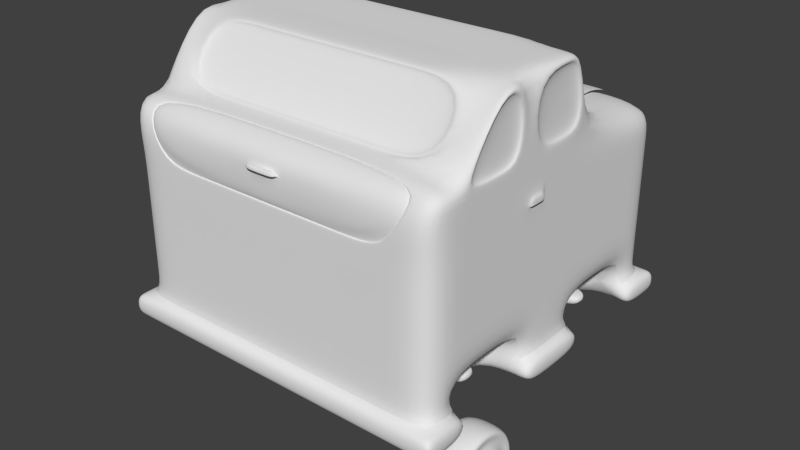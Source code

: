 # Source: cubecarSubSurf.blend  (saved by Blender 2.73.0; exported with 4.5.12 LTS)
import bpy
from mathutils import Matrix  # noqa: F401  (used for matrix-valued properties, if any)

bpy.ops.wm.read_factory_settings(use_empty=True)
scene = bpy.context.scene
scene.name = 'Scene'

# ---- collections
col_collection_1 = bpy.data.collections.new('Collection 1'); scene.collection.children.link(col_collection_1)

# ---- materials (node trees are filled in below, after node groups)
mat_material_002 = bpy.data.materials.new('Material.002')
mat_material_002.alpha_threshold = 0.0
mat_material_002.use_transparent_shadow = False
mat_material_002.roughness = 0.5
mat_material_003 = bpy.data.materials.new('Material.003')
mat_material_003.alpha_threshold = 0.0
mat_material_003.use_transparent_shadow = False
mat_material_003.roughness = 0.5

# ---- material node trees

# ---- world
world_world = bpy.data.worlds.new('World'); scene.world = world_world
world_world.color = (0.05088, 0.05088, 0.05088)
world_world.use_sun_shadow = False
world_world.sun_shadow_jitter_overblur = 0.0
world_world.cycles.sampling_method = 'MANUAL'
world_world.cycles.sample_map_resolution = 256

# ---- meshes
me_cylinder = bpy.data.meshes.new('Cylinder')
me_cylinder.from_pydata([(-0.1006, 0.3024, 1.094e-08), (0.1311, 0.3024, 5.943e-09), (-0.1006, 0.2665, -0.134), (0.1311, 0.2665, -0.134), (-0.1006, 0.1684, -0.2322), (0.1311, 0.1684, -0.2322), (-0.1006, 0.03435, -0.2681), (0.1311, 0.03435, -0.2681), (-0.1006, -0.09969, -0.2322), (0.1311, -0.09969, -0.2322), (-0.1006, -0.1978, -0.134), (0.1311, -0.1978, -0.134), (-0.1006, -0.2337, -2.901e-08), (0.1311, -0.2337, -3.4e-08), (-0.1006, -0.1978, 0.134), (0.1311, -0.1978, 0.134), (-0.1006, -0.09969, 0.2322), (0.1311, -0.09969, 0.2322), (-0.1006, 0.03435, 0.2681), (0.1311, 0.03435, 0.2681), (-0.1006, 0.1684, 0.2322), (0.1311, 0.1684, 0.2322), (-0.1006, 0.2665, 0.134), (0.1311, 0.2665, 0.134), (0.1311, 0.2573, 8.078e-09), (0.1311, 0.2274, -0.1115), (0.1311, 0.1458, -0.1931), (0.1311, 0.03435, -0.223), (0.1311, -0.07713, -0.1931), (0.1311, -0.1587, -0.1115), (0.1311, -0.1886, -2.515e-08), (0.1311, -0.1587, 0.1115), (0.1311, -0.07713, 0.1931), (0.1311, 0.03435, 0.223), (0.1311, 0.1458, 0.1931), (0.1311, 0.2274, 0.1115), (0.1159, 0.2168, 7.964e-09), (0.1159, 0.1924, -0.09124), (0.1159, 0.1256, -0.158), (0.1159, 0.03435, -0.1825), (0.1159, -0.05688, -0.158), (0.1159, -0.1237, -0.09124), (0.1159, -0.1481, -1.923e-08), (0.1159, -0.1237, 0.09124), (0.1159, -0.05688, 0.158), (0.1159, 0.03435, 0.1825), (0.1159, 0.1256, 0.158), (0.1159, 0.1924, 0.09124), (0.1437, 0.1613, 1.083e-08), (0.1437, 0.1443, -0.06346), (0.1437, 0.09781, -0.1099), (0.1437, 0.03435, -0.1269), (0.1437, -0.02911, -0.1099), (0.1437, -0.07556, -0.06346), (0.1437, -0.09257, -8.08e-09), (0.1437, -0.07556, 0.06346), (0.1437, -0.02911, 0.1099), (0.1437, 0.03435, 0.1269), (0.1437, 0.09781, 0.1099), (0.1437, 0.1443, 0.06346), (-0.1006, 0.2036, 1.377e-08), (-0.1006, 0.1809, -0.08463), (-0.1006, 0.119, -0.1466), (-0.1006, 0.03435, -0.1693), (-0.1006, -0.05028, -0.1466), (-0.1006, -0.1122, -0.08463), (-0.1006, -0.1349, -1.145e-08), (-0.1006, -0.1122, 0.08463), (-0.1006, -0.05028, 0.1466), (-0.1006, 0.03435, 0.1693), (-0.1006, 0.119, 0.1466), (-0.1006, 0.1809, 0.08463), (0.1853, 0.1145, 1.279e-08), (0.1853, 0.1038, -0.04009), (0.1853, 0.07445, -0.06945), (0.1853, 0.03435, -0.08019), (0.1853, -0.005742, -0.06945), (0.1853, -0.03509, -0.04009), (0.1853, -0.04584, 8.387e-10), (0.1853, -0.03509, 0.04009), (0.1853, -0.005742, 0.06945), (0.1853, 0.03435, 0.08019), (0.1853, 0.07445, 0.06945), (0.1853, 0.1038, 0.04009)], [], [(0, 1, 3, 2), (2, 3, 5, 4), (4, 5, 7, 6), (6, 7, 9, 8), (8, 9, 11, 10), (10, 11, 13, 12), (12, 13, 15, 14), (14, 15, 17, 16), (16, 17, 19, 18), (18, 19, 21, 20), (1, 23, 35, 24), (22, 23, 1, 0), (20, 21, 23, 22), (22, 0, 60, 71), (24, 35, 47, 36), (23, 21, 34, 35), (21, 19, 33, 34), (19, 17, 32, 33), (17, 15, 31, 32), (15, 13, 30, 31), (13, 11, 29, 30), (11, 9, 28, 29), (9, 7, 27, 28), (7, 5, 26, 27), (5, 3, 25, 26), (3, 1, 24, 25), (36, 47, 59, 48), (35, 34, 46, 47), (34, 33, 45, 46), (33, 32, 44, 45), (32, 31, 43, 44), (31, 30, 42, 43), (30, 29, 41, 42), (29, 28, 40, 41), (28, 27, 39, 40), (27, 26, 38, 39), (26, 25, 37, 38), (25, 24, 36, 37), (48, 59, 83, 72), (47, 46, 58, 59), (46, 45, 57, 58), (45, 44, 56, 57), (44, 43, 55, 56), (43, 42, 54, 55), (42, 41, 53, 54), (41, 40, 52, 53), (40, 39, 51, 52), (39, 38, 50, 51), (38, 37, 49, 50), (37, 36, 48, 49), (60, 61, 62, 63, 64, 65, 66, 67, 68, 69, 70, 71), (20, 22, 71, 70), (18, 20, 70, 69), (16, 18, 69, 68), (14, 16, 68, 67), (12, 14, 67, 66), (10, 12, 66, 65), (8, 10, 65, 64), (6, 8, 64, 63), (4, 6, 63, 62), (2, 4, 62, 61), (0, 2, 61, 60), (73, 72, 83, 82, 81, 80, 79, 78, 77, 76, 75, 74), (59, 58, 82, 83), (58, 57, 81, 82), (57, 56, 80, 81), (56, 55, 79, 80), (55, 54, 78, 79), (54, 53, 77, 78), (53, 52, 76, 77), (52, 51, 75, 76), (51, 50, 74, 75), (50, 49, 73, 74), (49, 48, 72, 73)])
me_cylinder.polygons.foreach_set('use_smooth', [True] * 74)
_uv = me_cylinder.uv_layers.new(name='UVMap')
_uv.uv.foreach_set('vector', [0.4516, 0.8572, 0.4003, 0.8415, 0.4232, 0.8015, 0.4598, 0.8407, 0.4598, 0.8407, 0.4232, 0.8015, 0.4631, 0.7783, 0.4751, 0.8306, 0.4751, 0.8306, 0.4631, 0.7783, 0.5092, 0.7782, 0.4935, 0.8295, 0.4935, 0.8295, 0.5092, 0.7782, 0.5491, 0.8011, 0.5099, 0.8377, 0.5099, 0.8377, 0.5491, 0.8011, 0.5723, 0.841, 0.5201, 0.853, 0.5201, 0.853, 0.5723, 0.841, 0.5725, 0.8871, 0.5212, 0.8714, 0.5212, 0.8714, 0.5725, 0.8871, 0.5495, 0.9271, 0.513, 0.8878, 0.513, 0.8878, 0.5495, 0.9271, 0.5097, 0.9502, 0.4976, 0.898, 0.4976, 0.898, 0.5097, 0.9502, 0.4636, 0.9504, 0.4793, 0.8991, 0.4793, 0.8991, 0.4636, 0.9504, 0.4236, 0.9274, 0.4628, 0.8909, 0.4003, 0.8415, 0.4004, 0.8876, 0.3813, 0.8924, 0.3813, 0.8361, 0.4527, 0.8755, 0.4004, 0.8876, 0.4003, 0.8415, 0.4516, 0.8572, 0.4628, 0.8909, 0.4236, 0.9274, 0.4004, 0.8876, 0.4527, 0.8755, 0.4527, 0.8755, 0.4516, 0.8572, 0.4644, 0.8596, 0.465, 0.8712, 0.3782, 0.7242, 0.3923, 0.7488, 0.3821, 0.7515, 0.3707, 0.7317, 0.4004, 0.8876, 0.4236, 0.9274, 0.4095, 0.9412, 0.3813, 0.8924, 0.4236, 0.9274, 0.4636, 0.9504, 0.4582, 0.9693, 0.4095, 0.9412, 0.4636, 0.9504, 0.5097, 0.9502, 0.5145, 0.9693, 0.4582, 0.9693, 0.5097, 0.9502, 0.5495, 0.9271, 0.5633, 0.9412, 0.5145, 0.9693, 0.5495, 0.9271, 0.5725, 0.8871, 0.5914, 0.8924, 0.5633, 0.9412, 0.5725, 0.8871, 0.5723, 0.841, 0.5914, 0.8361, 0.5914, 0.8924, 0.5723, 0.841, 0.5491, 0.8011, 0.5633, 0.7874, 0.5914, 0.8361, 0.5491, 0.8011, 0.5092, 0.7782, 0.5145, 0.7592, 0.5633, 0.7874, 0.5092, 0.7782, 0.4631, 0.7783, 0.4582, 0.7592, 0.5145, 0.7592, 0.4631, 0.7783, 0.4232, 0.8015, 0.4094, 0.7874, 0.4582, 0.7592, 0.4232, 0.8015, 0.4003, 0.8415, 0.3813, 0.8361, 0.4094, 0.7874, 0.3707, 0.7317, 0.3821, 0.7515, 0.3679, 0.7553, 0.3603, 0.7421, 0.3923, 0.7488, 0.3923, 0.7771, 0.382, 0.7744, 0.3821, 0.7515, 0.3923, 0.7771, 0.378, 0.8017, 0.3706, 0.7942, 0.382, 0.7744, 0.378, 0.8017, 0.3535, 0.8159, 0.3508, 0.8057, 0.3706, 0.7942, 0.3535, 0.8159, 0.3252, 0.8159, 0.3279, 0.8057, 0.3508, 0.8057, 0.3252, 0.8159, 0.3006, 0.8018, 0.3081, 0.7943, 0.3279, 0.8057, 0.3006, 0.8018, 0.2864, 0.7772, 0.2966, 0.7745, 0.3081, 0.7943, 0.2864, 0.7772, 0.2864, 0.7488, 0.2966, 0.7515, 0.2966, 0.7745, 0.2864, 0.7488, 0.3006, 0.7242, 0.3081, 0.7317, 0.2966, 0.7515, 0.3006, 0.7242, 0.3252, 0.71, 0.328, 0.7202, 0.3081, 0.7317, 0.3252, 0.71, 0.3536, 0.71, 0.3509, 0.7202, 0.328, 0.7202, 0.3536, 0.71, 0.3782, 0.7242, 0.3707, 0.7317, 0.3509, 0.7202, 0.3603, 0.7421, 0.3679, 0.7553, 0.355, 0.759, 0.351, 0.7517, 0.3821, 0.7515, 0.382, 0.7744, 0.3678, 0.7706, 0.3679, 0.7553, 0.382, 0.7744, 0.3706, 0.7942, 0.3601, 0.7838, 0.3678, 0.7706, 0.3706, 0.7942, 0.3508, 0.8057, 0.3469, 0.7915, 0.3601, 0.7838, 0.3508, 0.8057, 0.3279, 0.8057, 0.3316, 0.7915, 0.3469, 0.7915, 0.3279, 0.8057, 0.3081, 0.7943, 0.3184, 0.7839, 0.3316, 0.7915, 0.3081, 0.7943, 0.2966, 0.7745, 0.3108, 0.7706, 0.3184, 0.7839, 0.2966, 0.7745, 0.2966, 0.7515, 0.3109, 0.7553, 0.3108, 0.7706, 0.2966, 0.7515, 0.3081, 0.7317, 0.3185, 0.7421, 0.3109, 0.7553, 0.3081, 0.7317, 0.328, 0.7202, 0.3318, 0.7344, 0.3185, 0.7421, 0.328, 0.7202, 0.3509, 0.7202, 0.3471, 0.7345, 0.3318, 0.7344, 0.3509, 0.7202, 0.3707, 0.7317, 0.3603, 0.7421, 0.3471, 0.7345, 0.6976, 0.886, 0.7077, 0.9035, 0.7077, 0.9237, 0.6976, 0.9412, 0.6801, 0.9513, 0.6599, 0.9513, 0.6424, 0.9412, 0.6323, 0.9237, 0.6323, 0.9035, 0.6424, 0.886, 0.6599, 0.8759, 0.6801, 0.8759, 0.4628, 0.8909, 0.4527, 0.8755, 0.465, 0.8712, 0.4713, 0.881, 0.4793, 0.8991, 0.4628, 0.8909, 0.4713, 0.881, 0.4817, 0.8863, 0.4976, 0.898, 0.4793, 0.8991, 0.4817, 0.8863, 0.4933, 0.8857, 0.513, 0.8878, 0.4976, 0.898, 0.4933, 0.8857, 0.5031, 0.8793, 0.5212, 0.8714, 0.513, 0.8878, 0.5031, 0.8793, 0.5083, 0.869, 0.5201, 0.853, 0.5212, 0.8714, 0.5083, 0.869, 0.5077, 0.8573, 0.5099, 0.8377, 0.5201, 0.853, 0.5077, 0.8573, 0.5014, 0.8476, 0.4935, 0.8295, 0.5099, 0.8377, 0.5014, 0.8476, 0.4911, 0.8423, 0.4751, 0.8306, 0.4935, 0.8295, 0.4911, 0.8423, 0.4794, 0.8429, 0.4598, 0.8407, 0.4751, 0.8306, 0.4794, 0.8429, 0.4697, 0.8492, 0.4516, 0.8572, 0.4598, 0.8407, 0.4697, 0.8492, 0.4644, 0.8596, 0.3439, 0.7475, 0.351, 0.7517, 0.355, 0.759, 0.3548, 0.7673, 0.3504, 0.7744, 0.3431, 0.7786, 0.3349, 0.7785, 0.3278, 0.7742, 0.3238, 0.7669, 0.3239, 0.7586, 0.3282, 0.7515, 0.3355, 0.7474, 0.3679, 0.7553, 0.3678, 0.7706, 0.3548, 0.7673, 0.355, 0.759, 0.3678, 0.7706, 0.3601, 0.7838, 0.3504, 0.7744, 0.3548, 0.7673, 0.3601, 0.7838, 0.3469, 0.7915, 0.3431, 0.7786, 0.3504, 0.7744, 0.3469, 0.7915, 0.3316, 0.7915, 0.3349, 0.7785, 0.3431, 0.7786, 0.3316, 0.7915, 0.3184, 0.7839, 0.3278, 0.7742, 0.3349, 0.7785, 0.3184, 0.7839, 0.3108, 0.7706, 0.3238, 0.7669, 0.3278, 0.7742, 0.3108, 0.7706, 0.3109, 0.7553, 0.3239, 0.7586, 0.3238, 0.7669, 0.3109, 0.7553, 0.3185, 0.7421, 0.3282, 0.7515, 0.3239, 0.7586, 0.3185, 0.7421, 0.3318, 0.7344, 0.3355, 0.7474, 0.3282, 0.7515, 0.3318, 0.7344, 0.3471, 0.7345, 0.3439, 0.7475, 0.3355, 0.7474, 0.3471, 0.7345, 0.3603, 0.7421, 0.351, 0.7517, 0.3439, 0.7475])
me_cylinder.materials.append(mat_material_002)
me_cylinder.use_remesh_preserve_volume = False
me_cylinder.use_remesh_preserve_attributes = False
me_cylinder.use_mirror_vertex_groups = False
me_cylinder.update()
me_cube = bpy.data.meshes.new('Cube')
me_cube.from_pydata([(1.0, 1.0, 0.262), (1.0, -1.0, 0.262), (1.0, -5.96e-08, 0.262), (0.0, 1.0, 0.262), (1.0, 1.0, 1.013), (0.0, -1.0, 0.262), (1.0, -1.0, 1.013), (0.0, 1.192e-07, 0.262), (1.0, -2.98e-07, 1.013), (0.0, -1.0, 1.013), (0.0, 1.0, 1.013), (1.0, 1.0, 1.424), (1.0, -1.0, 1.513), (0.5, 1.0, 0.262), (1.0, 1.0, 0.523), (0.5, -1.0, 0.262), (1.0, -1.0, 0.523), (0.5, 2.98e-08, 0.262), (0.0, 0.5, 0.262), (0.0, -0.5, 0.262), (1.0, -0.5, 1.013), (1.0, 0.5, 1.013), (1.0, -1.788e-07, 0.523), (1.0, -4.172e-07, 1.513), (0.5, -1.0, 1.013), (0.0, -1.0, 0.523), (0.5, 1.0, 1.013), (0.0, 1.0, 1.424), (0.0, 1.0, 0.523), (1.0, -0.5, 1.513), (0.5, 0.5, 0.262), (0.5, -0.5, 0.262), (1.0, -0.5, 0.523), (1.0, 0.5, 0.523), (1.0, 0.25, 1.513), (0.5, -1.0, 0.523), (0.5, 1.0, 1.424), (0.5, 1.0, 0.523), (1.0, -0.75, 0.262), (1.0, 0.25, 0.262), (0.25, 1.0, 0.262), (1.0, 1.0, 0.7627), (0.25, -1.0, 0.262), (1.0, -1.0, 0.7627), (0.9256, 0.1525, 1.953), (0.25, 0.1525, 1.953), (0.25, 7.451e-08, 0.262), (0.0, 0.75, 0.262), (0.0, -0.25, 0.262), (0.5, 0.1525, 1.953), (0.0, 0.1525, 1.953), (0.0, 0.05712, 1.953), (1.0, -0.75, 1.013), (1.0, 0.25, 1.013), (1.0, -1.192e-07, 0.3925), (1.0, -3.576e-07, 1.263), (0.25, -1.0, 1.013), (0.0, -1.0, 0.3925), (0.0, -1.0, 1.263), (0.25, 1.0, 1.013), (0.5, 0.05711, 1.953), (0.0, 1.0, 0.7627), (1.0, -0.25, 0.262), (1.0, 1.0, 1.263), (1.0, -1.0, 1.263), (0.25, 0.05711, 1.953), (1.0, 0.75, 0.262), (0.75, 1.0, 0.262), (1.0, 1.0, 0.3925), (0.75, -1.0, 0.262), (1.0, -1.0, 0.3925), (0.8758, 0.05711, 1.953), (0.8758, -0.25, 1.947), (0.25, -0.25, 1.947), (0.75, -1.49e-08, 0.262), (0.0, 0.25, 0.262), (0.0, -0.75, 0.262), (0.5, -0.25, 1.947), (0.0, -0.25, 1.947), (1.0, -0.25, 1.013), (1.0, 0.75, 1.013), (1.0, -2.384e-07, 0.7627), (0.75, -1.0, 1.013), (0.0, -1.0, 0.7627), (0.75, 1.0, 1.013), (0.0, 1.0, 1.263), (0.0, 1.0, 0.3925), (1.0, -0.75, 1.513), (1.0, -0.25, 1.513), (1.0, -0.5, 1.263), (0.25, 0.5, 0.262), (0.75, 0.5, 0.262), (0.5, 0.75, 0.262), (0.5, 0.25, 0.262), (0.25, -0.5, 0.262), (0.5, -0.25, 0.262), (0.5, -0.75, 0.262), (0.8758, -0.5, 1.947), (0.25, -0.5, 1.947), (0.5, -0.5, 1.947), (0.0, -0.5, 1.947), (0.0, -0.75, 1.596), (0.5, -0.75, 1.596), (0.25, -0.75, 1.596), (0.8758, -0.75, 1.596), (1.0, -0.75, 0.523), (1.0, -0.25, 0.523), (1.0, -0.5, 0.7627), (1.0, 0.25, 0.523), (1.0, 0.75, 0.523), (1.0, 0.5, 0.7627), (1.0, 0.75, 1.424), (1.0, 0.5, 1.263), (0.8758, -0.8696, 1.596), (0.25, -1.0, 0.523), (0.75, -1.0, 0.523), (0.5, -1.0, 0.3925), (0.5, -1.0, 0.7627), (0.8758, -1.0, 1.513), (0.5, -1.0, 1.263), (0.25, 1.0, 1.424), (0.75, 1.0, 1.424), (0.5, 1.0, 1.263), (0.25, 1.0, 0.523), (0.75, 1.0, 0.523), (0.5, 1.0, 0.7627), (0.5, 1.0, 0.3925), (0.0, -0.8696, 1.596), (0.25, 0.25, 0.262), (0.25, -0.75, 0.262), (1.0, 0.1525, 1.953), (1.0, -0.293, 1.513), (1.0, -0.75, 0.7627), (1.0, 0.25, 0.7627), (0.25, -1.0, 0.7627), (0.25, 1.0, 1.263), (0.25, 1.0, 0.3925), (1.0, -0.75, 1.263), (1.0, -0.25, 1.263), (0.25, 0.75, 0.262), (0.75, 0.75, 0.262), (0.25, -0.25, 0.262), (0.75, -0.25, 0.262), (0.75, -0.75, 0.262), (0.0, 0.3071, 1.543), (0.5, 0.3071, 1.543), (0.25, 0.3071, 1.543), (0.9256, 0.3071, 1.543), (0.75, 0.75, 1.537), (1.0, -0.75, 0.3925), (1.0, -0.25, 0.3925), (1.0, -0.25, 0.7627), (1.0, 0.25, 0.3925), (1.0, 0.75, 0.3925), (1.0, 0.75, 0.7627), (1.0, 0.25, 1.263), (1.0, 0.75, 1.263), (0.2651, 0.7904, 1.261), (0.25, -1.0, 0.3925), (0.75, -1.0, 0.3925), (0.75, -1.0, 0.7627), (0.25, -1.0, 1.263), (0.75, -1.0, 1.263), (0.488, 0.7904, 1.261), (0.0, 0.7904, 1.261), (0.75, 1.0, 1.263), (0.25, 1.0, 0.7627), (0.75, 1.0, 0.7627), (0.75, 1.0, 0.3925), (0.75, -0.5, 0.262), (0.75, -0.25, 0.3925), (0.75, 0.25, 0.262), (0.9193, 0.5, 0.4251), (0.75, 0.25, 0.3925), (1.0, 0.05711, 1.953), (1.0, -0.25, 1.947), (1.0, -0.5, 1.947), (1.0, -0.75, 1.596), (1.0, -0.8696, 1.596), (1.0, -0.293, 1.947), (1.0, 1.069, 0.262), (0.0, 1.069, 0.262), (0.5, 1.069, 0.262), (0.25, 1.069, 0.262), (0.75, 1.069, 0.262), (1.0, 1.069, 0.3925), (0.0, 1.069, 0.3925), (0.5, 1.069, 0.3925), (0.25, 1.069, 0.3925), (0.75, 1.069, 0.3925), (1.061, 1.0, 0.262), (1.061, 0.75, 0.262), (1.061, 1.0, 0.3925), (1.061, 0.776, 0.3925), (1.061, 1.069, 0.262), (1.061, 1.069, 0.3925), (1.061, -5.96e-08, 0.262), (1.061, 0.25, 0.262), (1.061, -1.192e-07, 0.3925), (1.061, -0.25, 0.262), (1.061, -0.25, 0.3925), (1.061, 0.25, 0.3925), (1.0, -1.065, 0.262), (0.0, -1.065, 0.262), (0.5, -1.065, 0.262), (0.25, -1.065, 0.262), (0.0, -1.065, 0.3925), (0.75, -1.065, 0.262), (1.0, -1.065, 0.3925), (0.5, -1.065, 0.3925), (0.25, -1.065, 0.3925), (0.75, -1.065, 0.3925), (1.061, -1.0, 0.262), (1.061, -0.75, 0.262), (1.061, -1.0, 0.3925), (1.061, -0.75, 0.3925), (1.061, -1.065, 0.262), (1.061, -1.065, 0.3925), (0.75, -0.75, 0.3925), (0.75, -0.5, 0.523), (0.75, -0.75, 0.523), (0.75, -0.25, 0.523), (0.75, 0.75, 0.3925), (1.0, -0.001206, 1.552), (0.75, 0.5, 0.523), (0.75, 0.25, 0.523), (0.75, 0.75, 0.523), (1.0, 0.204, 1.552), (1.0, -0.2064, 1.552), (1.0, 0.124, 1.913), (1.0, 0.04567, 1.913), (1.0, -0.2064, 1.908), (0.9751, -0.001206, 1.552), (0.9751, 0.204, 1.552), (0.9751, -0.2064, 1.552), (0.9751, 0.124, 1.913), (0.9751, 0.04567, 1.913), (0.9751, -0.2064, 1.908), (1.0, -0.5023, 1.539), (1.0, -0.7115, 1.539), (1.0, -0.3292, 1.539), (1.0, -0.5023, 1.902), (1.0, -0.7115, 1.608), (1.0, -0.3292, 1.902), (0.9751, -0.5023, 1.539), (0.9751, -0.7115, 1.539), (0.9751, -0.3292, 1.539), (0.9751, -0.5023, 1.902), (0.9751, -0.7115, 1.608), (0.9751, -0.3292, 1.902), (0.8706, 0.1609, 1.931), (0.2683, 0.1609, 1.931), (0.4912, 0.1609, 1.931), (0.0, 0.1609, 1.931), (0.0, 0.2987, 1.566), (0.4912, 0.2987, 1.566), (0.2683, 0.2987, 1.566), (0.8706, 0.2987, 1.566), (0.8706, 0.1337, 1.921), (0.2683, 0.1337, 1.921), (0.4912, 0.1337, 1.921), (0.0, 0.1337, 1.921), (0.0, 0.2715, 1.555), (0.4912, 0.2715, 1.555), (0.2683, 0.2715, 1.555), (0.8706, 0.2715, 1.555), (0.8192, -0.5137, 1.928), (0.2672, -0.5137, 1.928), (0.4897, -0.5137, 1.928), (0.0, -0.5137, 1.928), (0.0, -0.7363, 1.615), (0.4897, -0.7363, 1.615), (0.2672, -0.7363, 1.615), (0.8192, -0.7363, 1.615), (0.8192, -0.4981, 1.916), (0.2672, -0.4981, 1.916), (0.4897, -0.4981, 1.916), (0.0, -0.4981, 1.916), (0.0, -0.7206, 1.604), (0.4897, -0.7206, 1.604), (0.2672, -0.7206, 1.604), (0.8192, -0.7206, 1.604), (0.0, 0.8286, 1.432), (0.488, 0.8286, 1.432), (0.2651, 0.8286, 1.432), (0.5929, 0.8286, 1.432), (0.0, 0.3482, 1.539), (0.488, 0.3482, 1.539), (0.2651, 0.3482, 1.539), (0.7838, 0.3482, 1.539), (0.5929, 0.743, 1.533), (0.25, 0.3088, 1.558), (0.5, 0.3088, 1.558), (0.0, 0.3088, 1.558), (0.5929, 0.7904, 1.261), (0.0, 0.31, 1.368), (0.488, 0.31, 1.368), (0.2651, 0.31, 1.368), (0.7495, 0.31, 1.368), (0.5929, 0.7048, 1.363), (0.2651, 0.7048, 1.363), (0.488, 0.7048, 1.363), (0.0, 0.7048, 1.363), (0.9256, 0.3088, 1.558), (0.0, 0.3498, 1.554), (0.488, 0.3498, 1.554), (0.2651, 0.3498, 1.554), (0.8532, 0.3498, 1.554), (0.0, 0.7453, 1.535), (0.488, 0.7453, 1.535), (0.2651, 0.7453, 1.535), (0.75, 0.75, 1.537), (0.0, 0.747, 1.55), (0.488, 0.747, 1.55), (0.2651, 0.747, 1.55), (0.7109, 0.747, 1.55), (0.0, 1.0, 1.424), (0.5, 1.0, 1.424), (0.25, 1.0, 1.424), (0.75, 1.0, 1.424), (0.0, 0.9676, 1.447), (0.488, 0.9676, 1.447), (0.2651, 0.9676, 1.447), (0.7109, 0.9676, 1.447), (0.9018, 0.3482, 1.539), (0.0, -1.01, 1.521), (0.0, -0.9986, 1.269), (0.8561, -0.8737, 1.588), (0.8561, -0.9986, 1.508), (0.4961, -0.9986, 1.269), (0.0, -0.8737, 1.588), (0.2566, -0.9986, 1.269), (0.7356, -0.9986, 1.269), (0.0, -0.9892, 1.264), (0.8561, -0.8643, 1.583), (0.8561, -0.9892, 1.503), (0.4961, -0.9892, 1.264), (0.0, -0.8643, 1.583), (0.2566, -0.9892, 1.264), (0.7793, -0.9892, 1.264), (0.0, -1.01, 1.298), (0.8246, -0.8938, 1.595), (0.8246, -1.01, 1.521), (0.4123, -1.01, 1.521), (0.0, -0.8938, 1.595), (0.7124, -1.01, 1.298), (1.0, -3.874e-07, 1.388), (1.0, -0.125, 1.513), (1.0, -0.125, 1.263), (1.0, -0.25, 1.388), (1.0, -3.725e-07, 1.325), (1.0, -0.1875, 1.513), (1.0, -0.1875, 1.263), (1.0, -0.25, 1.325), (1.0, -4.023e-07, 1.45), (1.0, -0.0625, 1.513), (1.0, -0.0625, 1.263), (1.0, -0.25, 1.45), (1.0, -0.125, 1.325), (1.0, -0.1875, 1.325), (1.016, -0.25, 1.263), (1.016, -0.125, 1.263), (1.016, -0.1875, 1.263), (1.016, -0.25, 1.325), (1.016, -0.125, 1.325), (1.016, -0.1875, 1.325), (1.003, -0.2276, 1.307), (1.003, -0.1474, 1.307), (1.003, -0.1875, 1.307), (1.013, -0.2276, 1.307), (1.013, -0.1474, 1.307), (1.013, -0.1875, 1.307), (0.75, 0.5, 0.4251), (0.75, 0.4375, 0.3925), (0.75, 0.5, 0.3599), (0.75, 0.5625, 0.3925), (0.75, 0.4375, 0.3599), (0.75, 0.5625, 0.4251), (0.75, 0.4375, 0.4251), (0.75, 0.5625, 0.3599), (0.9193, 0.4375, 0.3925), (0.9193, 0.5, 0.3599), (0.9193, 0.5625, 0.3925), (0.9193, 0.4375, 0.3599), (0.9193, 0.5625, 0.4251), (0.9193, 0.4375, 0.4251), (0.9193, 0.5625, 0.3599), (0.75, -0.4375, 0.3925), (0.75, -0.5, 0.3599), (0.75, -0.5625, 0.3925), (0.75, -0.5, 0.4251), (0.75, -0.4375, 0.3599), (0.75, -0.4375, 0.4251), (0.75, -0.5625, 0.4251), (0.75, -0.5625, 0.3599), (0.8778, -0.4375, 0.3925), (0.8778, -0.5, 0.3599), (0.8778, -0.5625, 0.3925), (0.8778, -0.5, 0.4251), (0.8778, -0.4375, 0.3599), (0.8778, -0.4375, 0.4251), (0.8778, -0.5625, 0.4251), (0.8778, -0.5625, 0.3599), (0.3562, -1.01, 1.298), (0.0, -1.01, 1.46), (0.09957, -1.01, 1.481), (0.09782, -1.01, 1.438), (0.0, -1.04, 1.466), (0.0, -1.04, 1.438), (0.09957, -1.04, 1.466), (0.09782, -1.04, 1.438), (0.0, -1.01, 1.444), (0.09782, -1.01, 1.451), (0.0, -1.04, 1.451), (0.09782, -1.04, 1.451)], [], [(128, 46, 7, 75), (129, 42, 5, 76), (132, 52, 6, 43), (133, 53, 8, 81), (134, 56, 9, 83), (135, 59, 10, 85), (86, 136, 188, 186), (137, 87, 12, 64), (138, 353, 349, 357, 88, 131, 29, 89), (139, 90, 18, 47), (140, 91, 30, 92), (141, 94, 19, 48), (143, 69, 15, 96), (149, 105, 16, 70), (151, 79, 20, 107), (152, 108, 22, 54), (154, 80, 21, 110), (156, 111, 34, 112), (158, 114, 25, 57), (159, 115, 35, 116), (160, 82, 24, 117), (119, 162, 332, 329), (165, 84, 26, 122), (166, 123, 28, 61), (167, 124, 37, 125), (136, 126, 187, 188), (90, 128, 75, 18), (30, 93, 128, 90), (93, 17, 46, 128), (94, 129, 76, 19), (31, 96, 129, 94), (96, 15, 42, 129), (105, 132, 43, 16), (32, 107, 132, 105), (107, 20, 52, 132), (108, 133, 81, 22), (33, 110, 133, 108), (110, 21, 53, 133), (114, 134, 83, 25), (35, 117, 134, 114), (117, 24, 56, 134), (120, 135, 85, 27), (36, 122, 135, 120), (122, 26, 59, 135), (123, 136, 86, 28), (37, 126, 136, 123), (126, 168, 189, 187), (52, 137, 64, 6), (20, 89, 137, 52), (89, 29, 87, 137), (79, 138, 89, 20), (8, 55, 356, 348, 352, 138, 79), (51, 65, 45, 50), (60, 71, 44, 49), (65, 60, 49, 45), (40, 139, 47, 3), (13, 92, 139, 40), (92, 30, 90, 139), (67, 140, 92, 13), (0, 66, 140, 67), (46, 141, 48, 7), (17, 95, 141, 46), (95, 31, 94, 141), (74, 142, 95, 17), (2, 62, 142, 74), (38, 1, 69, 143), (73, 77, 60, 65), (77, 72, 71, 60), (78, 73, 65, 51), (98, 99, 77, 73), (99, 97, 72, 77), (103, 102, 271, 272), (162, 118, 328, 332), (208, 202, 216, 217), (152, 54, 198, 201), (54, 22, 106, 150), (106, 151, 107, 32), (22, 81, 151, 106), (81, 8, 79, 151), (39, 152, 201, 197), (153, 193, 192, 68), (68, 14, 109, 153), (109, 154, 110, 33), (14, 41, 154, 109), (41, 4, 80, 154), (53, 155, 55, 8), (21, 112, 155, 53), (80, 156, 112, 21), (4, 63, 156, 80), (63, 11, 111, 156), (44, 147, 257, 250), (158, 57, 206, 210), (116, 158, 210, 209), (116, 35, 114, 158), (159, 116, 209, 211), (70, 159, 211, 208), (70, 16, 115, 159), (115, 160, 117, 35), (16, 43, 160, 115), (43, 6, 82, 160), (56, 161, 58, 9), (24, 119, 161, 56), (82, 162, 119, 24), (6, 64, 162, 82), (64, 12, 118, 162), (142, 169, 31, 95), (36, 120, 284, 283), (147, 324, 148, 290, 289), (305, 307, 315, 313), (306, 305, 313, 314), (307, 289, 311, 315), (148, 121, 285, 290), (171, 74, 17, 93), (121, 165, 122, 36), (11, 63, 165, 121), (63, 4, 84, 165), (59, 166, 61, 10), (26, 125, 166, 59), (125, 37, 123, 166), (84, 167, 125, 26), (4, 41, 167, 84), (41, 14, 124, 167), (124, 168, 126, 37), (14, 68, 168, 124), (168, 68, 185, 189), (152, 39, 171, 173), (97, 104, 177, 176), (72, 97, 176, 179, 175), (71, 72, 175, 174), (12, 178, 113, 118), (44, 71, 174, 130), (87, 177, 178, 12), (11, 121, 148, 111), (91, 171, 93, 30), (39, 2, 74, 171), (169, 143, 96, 31), (142, 62, 150, 170), (34, 147, 44, 130), (111, 148, 324, 147, 34), (155, 34, 23, 354, 346, 350, 55), (112, 34, 155), (100, 98, 73, 78), (179, 131, 88, 175), (175, 88, 228, 231), (188, 183, 181, 186), (189, 184, 182, 187), (187, 182, 183, 188), (185, 180, 184, 189), (180, 185, 195, 194), (0, 67, 184, 180), (13, 40, 183, 182), (67, 13, 182, 184), (40, 3, 181, 183), (140, 66, 153, 109, 226, 222), (192, 190, 194, 195), (351, 88, 357, 349, 353, 359, 358, 348, 356, 55, 350, 346, 354, 23, 355, 347), (185, 68, 192, 195), (0, 180, 194, 190), (66, 0, 190, 191), (196, 198, 200, 199), (197, 201, 198, 196), (150, 62, 199, 200), (54, 150, 200, 198), (62, 2, 196, 199), (2, 39, 197, 196), (205, 210, 206, 203), (204, 209, 210, 205), (207, 211, 209, 204), (202, 208, 211, 207), (202, 1, 212, 216), (69, 1, 202, 207), (42, 15, 204, 205), (15, 69, 207, 204), (5, 42, 205, 203), (213, 215, 214, 212), (212, 214, 217, 216), (70, 208, 217, 214), (38, 149, 215, 213), (149, 70, 214, 215), (1, 38, 213, 212), (32, 105, 220, 219), (106, 32, 219, 221), (106, 221, 170, 150), (143, 218, 149, 38), (105, 149, 218, 220), (153, 66, 191, 193), (386, 382, 384, 172, 385, 380, 383, 381), (224, 33, 108, 225), (109, 33, 224, 226), (108, 152, 173, 225), (231, 228, 234, 237), (23, 34, 227, 223), (34, 130, 229, 227), (130, 174, 230, 229), (174, 175, 231, 230), (88, 351, 347, 355, 23, 223, 228), (233, 235, 236, 237, 234, 232), (223, 227, 233, 232), (227, 229, 235, 233), (229, 230, 236, 235), (228, 223, 232, 234), (230, 231, 237, 236), (177, 87, 239, 242), (242, 239, 245, 248), (131, 179, 243, 240), (179, 176, 241, 243), (176, 177, 242, 241), (87, 29, 238, 239), (29, 131, 240, 238), (246, 249, 247, 248, 245, 244), (240, 243, 249, 246), (243, 241, 247, 249), (241, 242, 248, 247), (239, 238, 244, 245), (238, 240, 246, 244), (250, 257, 265, 258), (145, 146, 256, 255), (147, 145, 255, 257), (146, 144, 254, 256), (50, 45, 251, 253), (49, 44, 250, 252), (45, 49, 252, 251), (263, 264, 262, 261, 259, 260, 258, 265), (255, 256, 264, 263), (257, 255, 263, 265), (256, 254, 262, 264), (253, 251, 259, 261), (252, 250, 258, 260), (251, 252, 260, 259), (272, 271, 279, 280), (102, 104, 273, 271), (101, 103, 272, 270), (98, 100, 269, 267), (97, 99, 268, 266), (99, 98, 267, 268), (104, 97, 266, 273), (280, 279, 281, 274, 276, 275, 277, 278), (271, 273, 281, 279), (270, 272, 280, 278), (267, 269, 277, 275), (266, 268, 276, 274), (268, 267, 275, 276), (273, 266, 274, 281), (283, 284, 157, 163), (289, 290, 299, 298), (286, 288, 297, 295), (287, 289, 298, 296), (288, 287, 296, 297), (290, 285, 294, 299), (121, 36, 283, 285), (120, 27, 282, 284), (301, 300, 297, 296), (299, 301, 296, 298), (300, 302, 295, 297), (157, 164, 302, 300), (294, 163, 301, 299), (163, 157, 300, 301), (285, 283, 163, 294), (284, 282, 164, 157), (293, 291, 306, 304), (292, 303, 307, 305), (291, 292, 305, 306), (147, 289, 307, 303), (146, 145, 292, 291), (145, 147, 303, 292), (144, 146, 291, 293), (313, 315, 323, 321), (314, 313, 321, 322), (315, 311, 319, 323), (304, 306, 314, 312), (287, 288, 310, 309), (289, 287, 309, 311), (288, 286, 308, 310), (318, 316, 320, 322), (319, 317, 321, 323), (317, 318, 322, 321), (312, 314, 322, 320), (309, 310, 318, 317), (311, 309, 317, 319), (310, 308, 316, 318), (329, 332, 339, 336), (332, 328, 335, 339), (161, 119, 329, 331), (58, 161, 331, 326), (113, 127, 330, 327), (118, 113, 327, 328), (339, 335, 342, 345), (331, 329, 336, 338), (326, 331, 338, 333), (327, 330, 337, 334), (328, 327, 334, 335), (325, 343, 342, 341, 344), (334, 337, 344, 341), (335, 334, 341, 342), (359, 353, 363, 365), (358, 359, 365, 364), (362, 365, 363, 360), (361, 364, 365, 362), (348, 361, 370, 367), (348, 358, 364, 361), (353, 138, 360, 363), (360, 138, 366, 369), (368, 367, 370, 371), (366, 368, 371, 369), (361, 362, 371, 370), (362, 360, 369, 371), (352, 348, 367, 368), (138, 352, 368, 366), (191, 190, 192, 193), (104, 102, 103, 101, 127, 113, 178, 177), (374, 379, 386, 381), (173, 171, 91, 374, 376, 373), (374, 91, 140, 222, 375, 379), (372, 378, 385, 172), (378, 373, 380, 385), (226, 224, 372, 377, 375, 222), (379, 375, 382, 386), (377, 372, 172, 384), (375, 377, 384, 382), (373, 376, 383, 380), (376, 374, 381, 383), (393, 389, 397, 401), (143, 169, 388, 394, 389, 218), (390, 393, 401, 398), (389, 394, 402, 397), (221, 219, 390, 392, 387, 170), (394, 388, 396, 402), (392, 390, 398, 400), (387, 392, 400, 395), (388, 391, 399, 396), (391, 387, 395, 399), (396, 399, 395, 400, 398, 401, 397, 402), (219, 220, 218, 389, 393, 390), (170, 387, 391, 388, 169, 142), (224, 225, 173, 373, 378, 372), (336, 339, 345, 403, 340, 333, 338), (406, 410, 414, 412), (409, 407, 408, 410), (406, 405, 409, 410), (405, 404, 407, 409), (411, 412, 414, 413), (410, 408, 413, 414), (403, 345, 342, 343), (406, 412, 411, 340, 403, 343, 325, 404, 405)])
me_cube.polygons.foreach_set('use_smooth', [True] * 344)
_k = set([(0, 66), (0, 67), (1, 38), (1, 69), (2, 39), (2, 62), (3, 40), (5, 42), (13, 40), (13, 67), (15, 42), (15, 69), (32, 105), (32, 106), (33, 108), (33, 109), (38, 143), (39, 171), (54, 150), (54, 152), (57, 158), (62, 142), (66, 140), (68, 153), (68, 168), (70, 149), (70, 159), (86, 136), (91, 140), (91, 171), (105, 149), (106, 150), (108, 152), (109, 153), (116, 158), (116, 159), (126, 136), (126, 168), (142, 169), (143, 169)])
me_cube.attributes.new('sharp_edge', 'BOOLEAN', 'EDGE').data.foreach_set('value', [ (min(e.vertices), max(e.vertices)) in _k for e in me_cube.edges])
_uv = me_cube.uv_layers.new(name='UVMap')
_uv.uv.foreach_set('vector', [0.8535, 0.6677, 0.8535, 0.7165, 0.8048, 0.7165, 0.8048, 0.6677, 0.8535, 0.8627, 0.8535, 0.9115, 0.8048, 0.9115, 0.8048, 0.8627, 0.2919, 0.08964, 0.2975, 0.1416, 0.2476, 0.1484, 0.2387, 0.0971, 0.5103, 0.08407, 0.5097, 0.1391, 0.4554, 0.1382, 0.4552, 0.08326, 0.07725, 0.1331, 0.09245, 0.187, 0.03728, 0.2044, 0.02144, 0.1483, 0.7645, 0.2231, 0.7821, 0.181, 0.8253, 0.1989, 0.8063, 0.2421, 0.7552, 0.8786, 0.6994, 0.8328, 0.7121, 0.8174, 0.7679, 0.8631, 0.302, 0.1897, 0.303, 0.2356, 0.2658, 0.2271, 0.2568, 0.1943, 0.4043, 0.1887, 0.4029, 0.2024, 0.4015, 0.2157, 0.4005, 0.2278, 0.3995, 0.2396, 0.3917, 0.2387, 0.3518, 0.2371, 0.3515, 0.1873, 0.8535, 0.5702, 0.8535, 0.6189, 0.8048, 0.6189, 0.8048, 0.5702, 0.951, 0.5702, 0.951, 0.6189, 0.9023, 0.6189, 0.9023, 0.5702, 0.8535, 0.7652, 0.8535, 0.814, 0.8048, 0.814, 0.8048, 0.7652, 0.951, 0.8627, 0.951, 0.9115, 0.9023, 0.9115, 0.9023, 0.8627, 0.2816, 0.007573, 0.286, 0.03693, 0.2302, 0.04508, 0.2254, 0.01593, 0.3995, 0.08334, 0.3991, 0.1368, 0.3486, 0.138, 0.3455, 0.08517, 0.5124, 0.0009992, 0.512, 0.03065, 0.4554, 0.0298, 0.4556, 0.0001925, 0.6165, 0.08942, 0.6128, 0.1375, 0.5633, 0.1382, 0.5646, 0.08574, 0.6144, 0.1823, 0.6219, 0.2105, 0.5108, 0.2637, 0.5665, 0.1906, 0.05666, 0.05077, 0.06377, 0.08006, 0.007548, 0.09425, 0.0001922, 0.06481, 0.1691, 0.02601, 0.1748, 0.05515, 0.1194, 0.06687, 0.1129, 0.03771, 0.1852, 0.1075, 0.1966, 0.1608, 0.145, 0.1727, 0.1316, 0.1195, 0.158, 0.2234, 0.2104, 0.2155, 0.2077, 0.2174, 0.1575, 0.2247, 0.6856, 0.1903, 0.6982, 0.1509, 0.7396, 0.1648, 0.7237, 0.2059, 0.7989, 0.1373, 0.8148, 0.09402, 0.8603, 0.1112, 0.8434, 0.1546, 0.7102, 0.1075, 0.7226, 0.06317, 0.7691, 0.07783, 0.7546, 0.1214, 0.6994, 0.8328, 0.644, 0.787, 0.6568, 0.7718, 0.7121, 0.8174, 0.8535, 0.6189, 0.8535, 0.6677, 0.8048, 0.6677, 0.8048, 0.6189, 0.9023, 0.6189, 0.9023, 0.6677, 0.8535, 0.6677, 0.8535, 0.6189, 0.9023, 0.6677, 0.9023, 0.7165, 0.8535, 0.7165, 0.8535, 0.6677, 0.8535, 0.814, 0.8535, 0.8627, 0.8048, 0.8627, 0.8048, 0.814, 0.9023, 0.814, 0.9023, 0.8627, 0.8535, 0.8627, 0.8535, 0.814, 0.9023, 0.8627, 0.9023, 0.9115, 0.8535, 0.9115, 0.8535, 0.8627, 0.286, 0.03693, 0.2919, 0.08964, 0.2387, 0.0971, 0.2302, 0.04508, 0.3423, 0.03223, 0.3455, 0.08517, 0.2919, 0.08964, 0.286, 0.03693, 0.3455, 0.08517, 0.3486, 0.138, 0.2975, 0.1416, 0.2919, 0.08964, 0.512, 0.03065, 0.5103, 0.08407, 0.4552, 0.08326, 0.4554, 0.0298, 0.5683, 0.03373, 0.5646, 0.08574, 0.5103, 0.08407, 0.512, 0.03065, 0.5646, 0.08574, 0.5633, 0.1382, 0.5097, 0.1391, 0.5103, 0.08407, 0.06377, 0.08006, 0.07725, 0.1331, 0.02144, 0.1483, 0.007548, 0.09425, 0.1194, 0.06687, 0.1316, 0.1195, 0.07725, 0.1331, 0.06377, 0.08006, 0.1316, 0.1195, 0.145, 0.1727, 0.09245, 0.187, 0.07725, 0.1331, 0.7527, 0.2492, 0.7645, 0.2231, 0.8063, 0.2421, 0.7932, 0.2691, 0.7124, 0.2314, 0.7237, 0.2059, 0.7645, 0.2231, 0.7527, 0.2492, 0.7237, 0.2059, 0.7396, 0.1648, 0.7821, 0.181, 0.7645, 0.2231, 0.8148, 0.09402, 0.8236, 0.07004, 0.8695, 0.08731, 0.8603, 0.1112, 0.7691, 0.07783, 0.7773, 0.05353, 0.8236, 0.07004, 0.8148, 0.09402, 0.644, 0.787, 0.5898, 0.7407, 0.6034, 0.7266, 0.6568, 0.7718, 0.2975, 0.1416, 0.302, 0.1897, 0.2568, 0.1943, 0.2476, 0.1484, 0.3486, 0.138, 0.3515, 0.1873, 0.302, 0.1897, 0.2975, 0.1416, 0.3515, 0.1873, 0.3518, 0.2371, 0.303, 0.2356, 0.302, 0.1897, 0.3991, 0.1368, 0.4043, 0.1887, 0.3515, 0.1873, 0.3486, 0.138, 0.4554, 0.1382, 0.4538, 0.1962, 0.4399, 0.1921, 0.4273, 0.1881, 0.4154, 0.1839, 0.4043, 0.1887, 0.3991, 0.1368, 0.4297, 0.519, 0.4344, 0.465, 0.4547, 0.4664, 0.4506, 0.5206, 0.4383, 0.413, 0.4375, 0.3435, 0.453, 0.3351, 0.4578, 0.4134, 0.4344, 0.465, 0.4383, 0.413, 0.4578, 0.4134, 0.4547, 0.4664, 0.8535, 0.5214, 0.8535, 0.5702, 0.8048, 0.5702, 0.8048, 0.5214, 0.9023, 0.5214, 0.9023, 0.5702, 0.8535, 0.5702, 0.8535, 0.5214, 0.9023, 0.5702, 0.9023, 0.6189, 0.8535, 0.6189, 0.8535, 0.5702, 0.951, 0.5214, 0.951, 0.5702, 0.9023, 0.5702, 0.9023, 0.5214, 0.9998, 0.5214, 0.9998, 0.5702, 0.951, 0.5702, 0.951, 0.5214, 0.8535, 0.7165, 0.8535, 0.7652, 0.8048, 0.7652, 0.8048, 0.7165, 0.9023, 0.7165, 0.9023, 0.7652, 0.8535, 0.7652, 0.8535, 0.7165, 0.9023, 0.7652, 0.9023, 0.814, 0.8535, 0.814, 0.8535, 0.7652, 0.951, 0.7165, 0.951, 0.7652, 0.9023, 0.7652, 0.9023, 0.7165, 0.9998, 0.7165, 0.9998, 0.7652, 0.951, 0.7652, 0.951, 0.7165, 0.9998, 0.8627, 0.9998, 0.9115, 0.951, 0.9115, 0.951, 0.8627, 0.3685, 0.4582, 0.3754, 0.4069, 0.4383, 0.413, 0.4344, 0.465, 0.3754, 0.4069, 0.3867, 0.3374, 0.4375, 0.3435, 0.4383, 0.413, 0.3616, 0.512, 0.3685, 0.4582, 0.4344, 0.465, 0.4297, 0.519, 0.3151, 0.4501, 0.3241, 0.3975, 0.3754, 0.4069, 0.3685, 0.4582, 0.3241, 0.3975, 0.3451, 0.3292, 0.3867, 0.3374, 0.3754, 0.4069, 0.1785, 0.3644, 0.2186, 0.3309, 0.2202, 0.3362, 0.1844, 0.3659, 0.2104, 0.2155, 0.2511, 0.2327, 0.2478, 0.2334, 0.2077, 0.2174, 0.1073, 0.6804, 0.09119, 0.6738, 0.09656, 0.6683, 0.1055, 0.6731, 0.3346, 0.5568, 0.2898, 0.5674, 0.2898, 0.5561, 0.3225, 0.5501, 0.4556, 0.0001925, 0.4554, 0.0298, 0.3985, 0.02997, 0.3985, 0.0001922, 0.3985, 0.02997, 0.3995, 0.08334, 0.3455, 0.08517, 0.3423, 0.03223, 0.4554, 0.0298, 0.4552, 0.08326, 0.3995, 0.08334, 0.3985, 0.02997, 0.4552, 0.08326, 0.4554, 0.1382, 0.3991, 0.1368, 0.3995, 0.08334, 0.3315, 0.5272, 0.3346, 0.5568, 0.3225, 0.5501, 0.3233, 0.5362, 0.5091, 0.6354, 0.5264, 0.6427, 0.5482, 0.6698, 0.5416, 0.6876, 0.6806, 0.02458, 0.6744, 0.05059, 0.6233, 0.04003, 0.6291, 0.01318, 0.6233, 0.04003, 0.6165, 0.08942, 0.5646, 0.08574, 0.5683, 0.03373, 0.6744, 0.05059, 0.6649, 0.09659, 0.6165, 0.08942, 0.6233, 0.04003, 0.6649, 0.09659, 0.6575, 0.1409, 0.6128, 0.1375, 0.6165, 0.08942, 0.5097, 0.1391, 0.5103, 0.1965, 0.4538, 0.1962, 0.4554, 0.1382, 0.5633, 0.1382, 0.5665, 0.1906, 0.5103, 0.1965, 0.5097, 0.1391, 0.6128, 0.1375, 0.6144, 0.1823, 0.5665, 0.1906, 0.5633, 0.1382, 0.6575, 0.1409, 0.6523, 0.1784, 0.6144, 0.1823, 0.6128, 0.1375, 0.6523, 0.1784, 0.649, 0.1961, 0.6219, 0.2105, 0.6144, 0.1823, 0.453, 0.3351, 0.5317, 0.2816, 0.5197, 0.3043, 0.4577, 0.3425, 0.06896, 0.8211, 0.04946, 0.8684, 0.03717, 0.8633, 0.05667, 0.8161, 0.08843, 0.7739, 0.06896, 0.8211, 0.05667, 0.8161, 0.07614, 0.7689, 0.1129, 0.03771, 0.1194, 0.06687, 0.06377, 0.08006, 0.05666, 0.05077, 0.1074, 0.7264, 0.08843, 0.7739, 0.07614, 0.7689, 0.09514, 0.7222, 0.1203, 0.6768, 0.1074, 0.7264, 0.09514, 0.7222, 0.1073, 0.6804, 0.2254, 0.01593, 0.2302, 0.04508, 0.1748, 0.05515, 0.1691, 0.02601, 0.1748, 0.05515, 0.1852, 0.1075, 0.1316, 0.1195, 0.1194, 0.06687, 0.2302, 0.04508, 0.2387, 0.0971, 0.1852, 0.1075, 0.1748, 0.05515, 0.2387, 0.0971, 0.2476, 0.1484, 0.1966, 0.1608, 0.1852, 0.1075, 0.09245, 0.187, 0.1096, 0.2378, 0.05621, 0.2604, 0.03728, 0.2044, 0.145, 0.1727, 0.158, 0.2234, 0.1096, 0.2378, 0.09245, 0.187, 0.1966, 0.1608, 0.2104, 0.2155, 0.158, 0.2234, 0.145, 0.1727, 0.2476, 0.1484, 0.2568, 0.1943, 0.2104, 0.2155, 0.1966, 0.1608, 0.2568, 0.1943, 0.2658, 0.2271, 0.2511, 0.2327, 0.2104, 0.2155, 0.951, 0.7652, 0.951, 0.814, 0.9023, 0.814, 0.9023, 0.7652, 0.7124, 0.2314, 0.7527, 0.2492, 0.7376, 0.2747, 0.7032, 0.2595, 0.5317, 0.2816, 0.5438, 0.2811, 0.6465, 0.245, 0.6584, 0.2621, 0.5657, 0.3085, 0.5109, 0.3967, 0.5456, 0.2999, 0.5682, 0.3988, 0.5567, 0.4203, 0.4995, 0.431, 0.5109, 0.3967, 0.5567, 0.4203, 0.5511, 0.4459, 0.5456, 0.2999, 0.5657, 0.3085, 0.5722, 0.3999, 0.5682, 0.3988, 0.6465, 0.245, 0.6755, 0.2134, 0.6815, 0.2555, 0.6584, 0.2621, 0.951, 0.6677, 0.951, 0.7165, 0.9023, 0.7165, 0.9023, 0.6677, 0.6755, 0.2134, 0.6856, 0.1903, 0.7237, 0.2059, 0.7124, 0.2314, 0.649, 0.1961, 0.6523, 0.1784, 0.6856, 0.1903, 0.6755, 0.2134, 0.6523, 0.1784, 0.6575, 0.1409, 0.6982, 0.1509, 0.6856, 0.1903, 0.7821, 0.181, 0.7989, 0.1373, 0.8434, 0.1546, 0.8253, 0.1989, 0.7396, 0.1648, 0.7546, 0.1214, 0.7989, 0.1373, 0.7821, 0.181, 0.7546, 0.1214, 0.7691, 0.07783, 0.8148, 0.09402, 0.7989, 0.1373, 0.6982, 0.1509, 0.7102, 0.1075, 0.7546, 0.1214, 0.7396, 0.1648, 0.6575, 0.1409, 0.6649, 0.09659, 0.7102, 0.1075, 0.6982, 0.1509, 0.6649, 0.09659, 0.6744, 0.05059, 0.7226, 0.06317, 0.7102, 0.1075, 0.7226, 0.06317, 0.7299, 0.03817, 0.7773, 0.05353, 0.7691, 0.07783, 0.6744, 0.05059, 0.6806, 0.02458, 0.7299, 0.03817, 0.7226, 0.06317, 0.5898, 0.7407, 0.5416, 0.6876, 0.5622, 0.683, 0.6034, 0.7266, 0.3346, 0.5568, 0.3315, 0.5272, 0.3889, 0.5214, 0.3876, 0.5477, 0.3451, 0.3292, 0.2812, 0.2765, 0.3002, 0.2538, 0.353, 0.3105, 0.3867, 0.3374, 0.3451, 0.3292, 0.353, 0.3105, 0.383, 0.3154, 0.3903, 0.3167, 0.4375, 0.3435, 0.3867, 0.3374, 0.3903, 0.3167, 0.4383, 0.3241, 0.2658, 0.2271, 0.2785, 0.2443, 0.2626, 0.2611, 0.2511, 0.2327, 0.453, 0.3351, 0.4375, 0.3435, 0.4383, 0.3241, 0.4512, 0.3254, 0.303, 0.2356, 0.3002, 0.2538, 0.2785, 0.2443, 0.2658, 0.2271, 0.649, 0.1961, 0.6755, 0.2134, 0.6465, 0.245, 0.6219, 0.2105, 0.951, 0.6189, 0.951, 0.6677, 0.9023, 0.6677, 0.9023, 0.6189, 0.9998, 0.6677, 0.9998, 0.7165, 0.951, 0.7165, 0.951, 0.6677, 0.951, 0.814, 0.951, 0.8627, 0.9023, 0.8627, 0.9023, 0.814, 0.2053, 0.5307, 0.2489, 0.5322, 0.2474, 0.5559, 0.2078, 0.5509, 0.5108, 0.2637, 0.5317, 0.2816, 0.453, 0.3351, 0.4512, 0.3254, 0.6219, 0.2105, 0.6465, 0.245, 0.5438, 0.2811, 0.5317, 0.2816, 0.5108, 0.2637, 0.5103, 0.1965, 0.5108, 0.2637, 0.4505, 0.2461, 0.4512, 0.2303, 0.4519, 0.2171, 0.4526, 0.2068, 0.4538, 0.1962, 0.5665, 0.1906, 0.5108, 0.2637, 0.5103, 0.1965, 0.3069, 0.5038, 0.3151, 0.4501, 0.3685, 0.4582, 0.3616, 0.512, 0.383, 0.3154, 0.3917, 0.2387, 0.3995, 0.2396, 0.3903, 0.3167, 0.3903, 0.3167, 0.3995, 0.2396, 0.4068, 0.2481, 0.3984, 0.3113, 0.7121, 0.8174, 0.7359, 0.7884, 0.7917, 0.834, 0.7679, 0.8631, 0.6034, 0.7266, 0.6263, 0.6988, 0.6805, 0.743, 0.6568, 0.7718, 0.6568, 0.7718, 0.6805, 0.743, 0.7359, 0.7884, 0.7121, 0.8174, 0.5622, 0.683, 0.5777, 0.6657, 0.6263, 0.6988, 0.6034, 0.7266, 0.5777, 0.6657, 0.5622, 0.683, 0.5579, 0.6732, 0.568, 0.6647, 0.5786, 0.6473, 0.6375, 0.6835, 0.6263, 0.6988, 0.5777, 0.6657, 0.6929, 0.7277, 0.7485, 0.7729, 0.7359, 0.7884, 0.6805, 0.743, 0.6375, 0.6835, 0.6929, 0.7277, 0.6805, 0.743, 0.6263, 0.6988, 0.7485, 0.7729, 0.8044, 0.8185, 0.7917, 0.834, 0.7359, 0.7884, 0.5004, 0.5638, 0.5368, 0.6159, 0.5091, 0.6354, 0.4775, 0.6522, 0.4609, 0.6028, 0.4802, 0.5844, 0.5482, 0.6698, 0.5637, 0.6534, 0.568, 0.6647, 0.5579, 0.6732, 0.4116, 0.2409, 0.3995, 0.2396, 0.4005, 0.2278, 0.4015, 0.2157, 0.4029, 0.2024, 0.415, 0.2054, 0.4261, 0.2027, 0.4273, 0.1881, 0.4399, 0.1921, 0.4538, 0.1962, 0.4526, 0.2068, 0.4519, 0.2171, 0.4512, 0.2303, 0.4505, 0.2461, 0.4367, 0.2444, 0.4245, 0.2428, 0.5622, 0.683, 0.5416, 0.6876, 0.5482, 0.6698, 0.5579, 0.6732, 0.5786, 0.6473, 0.5777, 0.6657, 0.568, 0.6647, 0.5637, 0.6534, 0.5368, 0.6159, 0.5786, 0.6473, 0.5637, 0.6534, 0.5376, 0.6288, 0.2887, 0.5323, 0.2898, 0.5561, 0.2563, 0.5496, 0.2583, 0.5376, 0.3233, 0.5362, 0.3225, 0.5501, 0.2898, 0.5561, 0.2887, 0.5323, 0.2474, 0.5559, 0.2489, 0.5322, 0.2583, 0.5376, 0.2563, 0.5496, 0.2898, 0.5674, 0.2474, 0.5559, 0.2563, 0.5496, 0.2898, 0.5561, 0.2489, 0.5322, 0.2879, 0.5214, 0.2887, 0.5323, 0.2583, 0.5376, 0.2879, 0.5214, 0.3315, 0.5272, 0.3233, 0.5362, 0.2887, 0.5323, 0.03198, 0.8059, 0.05667, 0.8161, 0.03717, 0.8633, 0.01249, 0.8532, 0.05143, 0.7587, 0.07614, 0.7689, 0.05667, 0.8161, 0.03198, 0.8059, 0.07084, 0.7124, 0.09514, 0.7222, 0.07614, 0.7689, 0.05143, 0.7587, 0.09119, 0.6738, 0.1073, 0.6804, 0.09514, 0.7222, 0.07084, 0.7124, 0.09119, 0.6738, 0.08356, 0.6625, 0.09596, 0.6611, 0.09656, 0.6683, 0.0591, 0.7068, 0.08356, 0.6625, 0.09119, 0.6738, 0.07084, 0.7124, 0.01969, 0.8008, 0.03921, 0.7536, 0.05143, 0.7587, 0.03198, 0.8059, 0.03921, 0.7536, 0.0591, 0.7068, 0.07084, 0.7124, 0.05143, 0.7587, 0.0001922, 0.8481, 0.01969, 0.8008, 0.03198, 0.8059, 0.01249, 0.8532, 0.1098, 0.6357, 0.1209, 0.6419, 0.1121, 0.6673, 0.09596, 0.6611, 0.09596, 0.6611, 0.1121, 0.6673, 0.1055, 0.6731, 0.09656, 0.6683, 0.1203, 0.6768, 0.1073, 0.6804, 0.1055, 0.6731, 0.1121, 0.6673, 0.1057, 0.6248, 0.1314, 0.6344, 0.1209, 0.6419, 0.1098, 0.6357, 0.1314, 0.6344, 0.1203, 0.6768, 0.1121, 0.6673, 0.1209, 0.6419, 0.08356, 0.6625, 0.1057, 0.6248, 0.1098, 0.6357, 0.09596, 0.6611, 0.2082, 0.6176, 0.1622, 0.6378, 0.1583, 0.5979, 0.1847, 0.5827, 0.2401, 0.5803, 0.2082, 0.6176, 0.1847, 0.5827, 0.2095, 0.5659, 0.2401, 0.5803, 0.2095, 0.5659, 0.2078, 0.5509, 0.2474, 0.5559, 0.1254, 0.5768, 0.1444, 0.5899, 0.1314, 0.6344, 0.1057, 0.6248, 0.1622, 0.6378, 0.1314, 0.6344, 0.1444, 0.5899, 0.1583, 0.5979, 0.5091, 0.6354, 0.5368, 0.6159, 0.5376, 0.6288, 0.5264, 0.6427, 0.4349, 0.5622, 0.4349, 0.5622, 0.435, 0.5623, 0.4349, 0.5624, 0.4348, 0.5624, 0.4347, 0.5624, 0.4346, 0.5624, 0.4348, 0.5622, 0.4244, 0.5865, 0.3969, 0.6477, 0.3449, 0.5908, 0.3873, 0.5666, 0.4775, 0.6522, 0.3969, 0.6477, 0.4244, 0.5865, 0.4609, 0.6028, 0.3449, 0.5908, 0.3346, 0.5568, 0.3876, 0.5477, 0.3873, 0.5666, 0.8699, 0.07133, 0.8699, 0.008232, 0.8753, 0.01272, 0.8743, 0.06786, 0.4505, 0.2461, 0.5108, 0.2637, 0.4941, 0.2686, 0.4485, 0.2545, 0.5108, 0.2637, 0.4512, 0.3254, 0.4491, 0.3194, 0.4941, 0.2686, 0.4512, 0.3254, 0.4383, 0.3241, 0.4373, 0.3176, 0.4491, 0.3194, 0.4383, 0.3241, 0.3903, 0.3167, 0.3984, 0.3113, 0.4373, 0.3176, 0.3995, 0.2396, 0.4116, 0.2409, 0.4245, 0.2428, 0.4367, 0.2444, 0.4505, 0.2461, 0.4485, 0.2545, 0.4068, 0.2481, 0.9587, 0.028, 0.9352, 0.08321, 0.9204, 0.08535, 0.8743, 0.06786, 0.8753, 0.01272, 0.9172, 0.00723, 0.918, 0.0001922, 0.9649, 0.02486, 0.9587, 0.028, 0.9172, 0.00723, 0.9649, 0.02486, 0.9393, 0.08793, 0.9352, 0.08321, 0.9587, 0.028, 0.9393, 0.08793, 0.9202, 0.09153, 0.9204, 0.08535, 0.9352, 0.08321, 0.8699, 0.008232, 0.918, 0.0001922, 0.9172, 0.00723, 0.8753, 0.01272, 0.9202, 0.09153, 0.8699, 0.07133, 0.8743, 0.06786, 0.9204, 0.08535, 0.3002, 0.2538, 0.303, 0.2356, 0.3099, 0.2412, 0.309, 0.2564, 0.8699, 0.1098, 0.8763, 0.09262, 0.8799, 0.09742, 0.877, 0.1098, 0.3917, 0.2387, 0.383, 0.3154, 0.3777, 0.3069, 0.3845, 0.2432, 0.383, 0.3154, 0.353, 0.3105, 0.3522, 0.3042, 0.3777, 0.3069, 0.353, 0.3105, 0.3002, 0.2538, 0.309, 0.2564, 0.3522, 0.3042, 0.303, 0.2356, 0.3518, 0.2371, 0.3513, 0.2421, 0.3099, 0.2412, 0.3518, 0.2371, 0.3917, 0.2387, 0.3845, 0.2432, 0.3513, 0.2421, 0.956, 0.1176, 0.9389, 0.1714, 0.91, 0.1704, 0.877, 0.1098, 0.8799, 0.09742, 0.921, 0.09852, 0.9616, 0.1144, 0.9429, 0.1761, 0.9389, 0.1714, 0.956, 0.1176, 0.9429, 0.1761, 0.9072, 0.1761, 0.91, 0.1704, 0.9389, 0.1714, 0.9072, 0.1761, 0.8699, 0.1098, 0.877, 0.1098, 0.91, 0.1704, 0.8763, 0.09262, 0.9226, 0.09192, 0.921, 0.09852, 0.8799, 0.09742, 0.9226, 0.09192, 0.9616, 0.1144, 0.956, 0.1176, 0.921, 0.09852, 0.1681, 0.8973, 0.1779, 0.9525, 0.172, 0.9491, 0.1645, 0.9011, 0.5023, 0.3917, 0.4902, 0.4308, 0.4874, 0.427, 0.4975, 0.3921, 0.5317, 0.2816, 0.5023, 0.3917, 0.4975, 0.3921, 0.5197, 0.3043, 0.4902, 0.4308, 0.4803, 0.4685, 0.4767, 0.4675, 0.4874, 0.427, 0.4506, 0.5206, 0.4547, 0.4664, 0.4601, 0.4628, 0.4558, 0.521, 0.4578, 0.4134, 0.453, 0.3351, 0.4577, 0.3425, 0.4626, 0.4152, 0.4547, 0.4664, 0.4578, 0.4134, 0.4626, 0.4152, 0.4601, 0.4628, 0.1085, 0.9686, 0.05942, 0.9722, 0.0001922, 0.9723, 0.001933, 0.8853, 0.06006, 0.8861, 0.1051, 0.8875, 0.1645, 0.9011, 0.172, 0.9491, 0.1098, 0.9753, 0.05964, 0.9787, 0.05942, 0.9722, 0.1085, 0.9686, 0.1779, 0.9525, 0.1098, 0.9753, 0.1085, 0.9686, 0.172, 0.9491, 0.05964, 0.9787, 0.0001922, 0.9787, 0.0001922, 0.9723, 0.05942, 0.9722, 0.002051, 0.8789, 0.06024, 0.88, 0.06006, 0.8861, 0.001933, 0.8853, 0.1057, 0.8823, 0.1681, 0.8973, 0.1645, 0.9011, 0.1051, 0.8875, 0.06024, 0.88, 0.1057, 0.8823, 0.1051, 0.8875, 0.06006, 0.8861, 0.2359, 0.8793, 0.2823, 0.8814, 0.2818, 0.8851, 0.2358, 0.8833, 0.2186, 0.3309, 0.2812, 0.2765, 0.2757, 0.2879, 0.2202, 0.3362, 0.1389, 0.3966, 0.1785, 0.3644, 0.1844, 0.3659, 0.142, 0.4004, 0.3151, 0.4501, 0.3069, 0.5038, 0.3018, 0.5031, 0.3107, 0.4456, 0.3451, 0.3292, 0.3241, 0.3975, 0.3189, 0.3984, 0.3378, 0.3371, 0.3241, 0.3975, 0.3151, 0.4501, 0.3107, 0.4456, 0.3189, 0.3984, 0.2812, 0.2765, 0.3451, 0.3292, 0.3378, 0.3371, 0.2757, 0.2879, 0.2358, 0.8833, 0.2818, 0.8851, 0.3394, 0.9012, 0.3336, 0.949, 0.2831, 0.9639, 0.236, 0.9667, 0.1783, 0.9673, 0.1783, 0.8831, 0.2823, 0.8814, 0.3424, 0.8987, 0.3394, 0.9012, 0.2818, 0.8851, 0.1783, 0.8789, 0.2359, 0.8793, 0.2358, 0.8833, 0.1783, 0.8831, 0.2361, 0.9708, 0.1783, 0.9714, 0.1783, 0.9673, 0.236, 0.9667, 0.3367, 0.9514, 0.2838, 0.968, 0.2831, 0.9639, 0.3336, 0.949, 0.2838, 0.968, 0.2361, 0.9708, 0.236, 0.9667, 0.2831, 0.9639, 0.3424, 0.8987, 0.3367, 0.9514, 0.3336, 0.949, 0.3394, 0.9012, 0.7032, 0.2595, 0.7376, 0.2747, 0.7239, 0.3003, 0.697, 0.2842, 0.5657, 0.3085, 0.6584, 0.2621, 0.6734, 0.2847, 0.621, 0.3214, 0.6858, 0.4185, 0.6535, 0.388, 0.6725, 0.3668, 0.7062, 0.3962, 0.6254, 0.3644, 0.5657, 0.3085, 0.621, 0.3214, 0.6461, 0.3435, 0.6535, 0.388, 0.6254, 0.3644, 0.6461, 0.3435, 0.6725, 0.3668, 0.6584, 0.2621, 0.6815, 0.2555, 0.6888, 0.2783, 0.6734, 0.2847, 0.6755, 0.2134, 0.7124, 0.2314, 0.7032, 0.2595, 0.6815, 0.2555, 0.7527, 0.2492, 0.7932, 0.2691, 0.7785, 0.2971, 0.7376, 0.2747, 0.685, 0.2967, 0.7122, 0.3174, 0.6725, 0.3668, 0.6461, 0.3435, 0.6734, 0.2847, 0.685, 0.2967, 0.6461, 0.3435, 0.621, 0.3214, 0.7122, 0.3174, 0.7485, 0.3431, 0.7062, 0.3962, 0.6725, 0.3668, 0.7239, 0.3003, 0.7618, 0.3242, 0.7485, 0.3431, 0.7122, 0.3174, 0.6888, 0.2783, 0.697, 0.2842, 0.685, 0.2967, 0.6734, 0.2847, 0.697, 0.2842, 0.7239, 0.3003, 0.7122, 0.3174, 0.685, 0.2967, 0.6815, 0.2555, 0.7032, 0.2595, 0.697, 0.2842, 0.6888, 0.2783, 0.7376, 0.2747, 0.7785, 0.2971, 0.7618, 0.3242, 0.7239, 0.3003, 0.4826, 0.4691, 0.4926, 0.4315, 0.4995, 0.431, 0.4888, 0.4707, 0.5047, 0.3923, 0.5341, 0.2884, 0.5456, 0.2999, 0.5109, 0.3967, 0.4926, 0.4315, 0.5047, 0.3923, 0.5109, 0.3967, 0.4995, 0.431, 0.5317, 0.2816, 0.5657, 0.3085, 0.5456, 0.2999, 0.5341, 0.2884, 0.4902, 0.4308, 0.5023, 0.3917, 0.5047, 0.3923, 0.4926, 0.4315, 0.5023, 0.3917, 0.5317, 0.2816, 0.5341, 0.2884, 0.5047, 0.3923, 0.4803, 0.4685, 0.4902, 0.4308, 0.4926, 0.4315, 0.4826, 0.4691, 0.5567, 0.4203, 0.5682, 0.3988, 0.5743, 0.4087, 0.5766, 0.4264, 0.5511, 0.4459, 0.5567, 0.4203, 0.5766, 0.4264, 0.58, 0.4472, 0.5682, 0.3988, 0.5722, 0.3999, 0.5754, 0.4053, 0.5743, 0.4087, 0.4888, 0.4707, 0.4995, 0.431, 0.5511, 0.4459, 0.5482, 0.4828, 0.6254, 0.3644, 0.6535, 0.388, 0.6136, 0.4305, 0.5958, 0.411, 0.5657, 0.3085, 0.6254, 0.3644, 0.5958, 0.411, 0.5722, 0.3999, 0.6535, 0.388, 0.6858, 0.4185, 0.6346, 0.4648, 0.6136, 0.4305, 0.5845, 0.4481, 0.5909, 0.4807, 0.5857, 0.4815, 0.58, 0.4472, 0.5754, 0.4053, 0.5802, 0.4257, 0.5766, 0.4264, 0.5743, 0.4087, 0.5802, 0.4257, 0.5845, 0.4481, 0.58, 0.4472, 0.5766, 0.4264, 0.5482, 0.4828, 0.5511, 0.4459, 0.58, 0.4472, 0.5857, 0.4815, 0.5958, 0.411, 0.6136, 0.4305, 0.5845, 0.4481, 0.5802, 0.4257, 0.5722, 0.3999, 0.5958, 0.411, 0.5802, 0.4257, 0.5754, 0.4053, 0.6136, 0.4305, 0.6346, 0.4648, 0.5909, 0.4807, 0.5845, 0.4481, 0.1575, 0.2247, 0.2077, 0.2174, 0.2097, 0.2182, 0.1579, 0.2265, 0.2077, 0.2174, 0.2478, 0.2334, 0.2457, 0.2345, 0.2097, 0.2182, 0.1096, 0.2378, 0.158, 0.2234, 0.1575, 0.2247, 0.1115, 0.2386, 0.05621, 0.2604, 0.1096, 0.2378, 0.1115, 0.2386, 0.05724, 0.2616, 0.2626, 0.2611, 0.1235, 0.3776, 0.1216, 0.3761, 0.2578, 0.2626, 0.2511, 0.2327, 0.2626, 0.2611, 0.2578, 0.2626, 0.2478, 0.2334, 0.2097, 0.2182, 0.2457, 0.2345, 0.2379, 0.2395, 0.2042, 0.2257, 0.1115, 0.2386, 0.1575, 0.2247, 0.1579, 0.2265, 0.1124, 0.2408, 0.05724, 0.2616, 0.1115, 0.2386, 0.1124, 0.2408, 0.05866, 0.2636, 0.2578, 0.2626, 0.1216, 0.3761, 0.1184, 0.3731, 0.2557, 0.2628, 0.2478, 0.2334, 0.2578, 0.2626, 0.2557, 0.2628, 0.2457, 0.2345, 0.08962, 0.3392, 0.1696, 0.2837, 0.2379, 0.2395, 0.2485, 0.2617, 0.1133, 0.3676, 0.2557, 0.2628, 0.1184, 0.3731, 0.1133, 0.3676, 0.2485, 0.2617, 0.2457, 0.2345, 0.2557, 0.2628, 0.2485, 0.2617, 0.2379, 0.2395, 0.415, 0.2054, 0.4029, 0.2024, 0.4056, 0.2002, 0.4149, 0.2025, 0.4261, 0.2027, 0.415, 0.2054, 0.4149, 0.2025, 0.4233, 0.2006, 0.4155, 0.1937, 0.4149, 0.2025, 0.4056, 0.2002, 0.4076, 0.1916, 0.4241, 0.1912, 0.4233, 0.2006, 0.4149, 0.2025, 0.4155, 0.1937, 0.4273, 0.1881, 0.4241, 0.1912, 0.4183, 0.1894, 0.4184, 0.1886, 0.4273, 0.1881, 0.4261, 0.2027, 0.4233, 0.2006, 0.4241, 0.1912, 0.4029, 0.2024, 0.4043, 0.1887, 0.4076, 0.1916, 0.4056, 0.2002, 0.4076, 0.1916, 0.4043, 0.1887, 0.4128, 0.1887, 0.4129, 0.1894, 0.4155, 0.1885, 0.4184, 0.1886, 0.4183, 0.1894, 0.4155, 0.1894, 0.4128, 0.1887, 0.4155, 0.1885, 0.4155, 0.1894, 0.4129, 0.1894, 0.4241, 0.1912, 0.4155, 0.1937, 0.4155, 0.1894, 0.4183, 0.1894, 0.4155, 0.1937, 0.4076, 0.1916, 0.4129, 0.1894, 0.4155, 0.1894, 0.4154, 0.1839, 0.4273, 0.1881, 0.4184, 0.1886, 0.4155, 0.1885, 0.4043, 0.1887, 0.4154, 0.1839, 0.4155, 0.1885, 0.4128, 0.1887, 0.5376, 0.6288, 0.5637, 0.6534, 0.5482, 0.6698, 0.5264, 0.6427, 0.2812, 0.2765, 0.2186, 0.3309, 0.1785, 0.3644, 0.1389, 0.3966, 0.1235, 0.3776, 0.2626, 0.2611, 0.2785, 0.2443, 0.3002, 0.2538, 0.4383, 0.5522, 0.449, 0.5602, 0.4349, 0.5622, 0.4348, 0.5622, 0.3876, 0.5477, 0.3889, 0.5214, 0.4461, 0.5335, 0.4383, 0.5522, 0.4307, 0.5587, 0.422, 0.558, 0.4383, 0.5522, 0.4461, 0.5335, 0.5004, 0.5638, 0.4802, 0.5844, 0.4472, 0.5668, 0.449, 0.5602, 0.4323, 0.5701, 0.421, 0.5645, 0.4348, 0.5624, 0.4349, 0.5624, 0.421, 0.5645, 0.422, 0.558, 0.4347, 0.5624, 0.4348, 0.5624, 0.4609, 0.6028, 0.4244, 0.5865, 0.4323, 0.5701, 0.4385, 0.5655, 0.4472, 0.5668, 0.4802, 0.5844, 0.449, 0.5602, 0.4472, 0.5668, 0.4349, 0.5622, 0.4349, 0.5622, 0.4385, 0.5655, 0.4323, 0.5701, 0.4349, 0.5624, 0.435, 0.5623, 0.4472, 0.5668, 0.4385, 0.5655, 0.435, 0.5623, 0.4349, 0.5622, 0.422, 0.558, 0.4307, 0.5587, 0.4346, 0.5624, 0.4347, 0.5624, 0.4307, 0.5587, 0.4383, 0.5522, 0.4348, 0.5622, 0.4346, 0.5624, 0.1692, 0.5741, 0.1652, 0.5709, 0.1737, 0.5656, 0.1738, 0.5654, 0.1254, 0.5768, 0.162, 0.5439, 0.1694, 0.5584, 0.1695, 0.5662, 0.1652, 0.5709, 0.1444, 0.5899, 0.1779, 0.5713, 0.1692, 0.5741, 0.1738, 0.5654, 0.1739, 0.5652, 0.1652, 0.5709, 0.1695, 0.5662, 0.1735, 0.5656, 0.1737, 0.5656, 0.2095, 0.5659, 0.1847, 0.5827, 0.1779, 0.5713, 0.1777, 0.5644, 0.1819, 0.5601, 0.2078, 0.5509, 0.1695, 0.5662, 0.1694, 0.5584, 0.1734, 0.5652, 0.1735, 0.5656, 0.1777, 0.5644, 0.1779, 0.5713, 0.1739, 0.5652, 0.1738, 0.5649, 0.1819, 0.5601, 0.1777, 0.5644, 0.1738, 0.5649, 0.1736, 0.5648, 0.1694, 0.5584, 0.1786, 0.5556, 0.1734, 0.5649, 0.1734, 0.5652, 0.1786, 0.5556, 0.1819, 0.5601, 0.1736, 0.5648, 0.1734, 0.5649, 0.1734, 0.5652, 0.1734, 0.5649, 0.1736, 0.5648, 0.1738, 0.5649, 0.1739, 0.5652, 0.1738, 0.5654, 0.1737, 0.5656, 0.1735, 0.5656, 0.1847, 0.5827, 0.1583, 0.5979, 0.1444, 0.5899, 0.1652, 0.5709, 0.1692, 0.5741, 0.1779, 0.5713, 0.2078, 0.5509, 0.1819, 0.5601, 0.1786, 0.5556, 0.1694, 0.5584, 0.162, 0.5439, 0.2053, 0.5307, 0.4244, 0.5865, 0.3873, 0.5666, 0.3876, 0.5477, 0.422, 0.558, 0.421, 0.5645, 0.4323, 0.5701, 0.1579, 0.2265, 0.2097, 0.2182, 0.2042, 0.2257, 0.1341, 0.2415, 0.06259, 0.2723, 0.05866, 0.2636, 0.1124, 0.2408, 0.0739, 0.3468, 0.07871, 0.3193, 0.08597, 0.324, 0.07671, 0.3474, 0.05072, 0.3126, 0.0627, 0.3871, 0.01749, 0.3486, 0.07871, 0.3193, 0.0739, 0.3468, 0.03866, 0.3329, 0.05072, 0.3126, 0.07871, 0.3193, 0.03866, 0.3329, 0.08219, 0.3233, 0.0627, 0.3871, 0.05072, 0.3126, 0.07532, 0.3057, 0.07671, 0.3474, 0.08597, 0.324, 0.01872, 0.3243, 0.07871, 0.3193, 0.01749, 0.3486, 0.01872, 0.3243, 0.08597, 0.324, 0.1341, 0.2415, 0.2042, 0.2257, 0.2379, 0.2395, 0.1696, 0.2837, 0.0739, 0.3468, 0.07671, 0.3474, 0.07532, 0.3057, 0.06259, 0.2723, 0.1341, 0.2415, 0.1696, 0.2837, 0.08962, 0.3392, 0.08219, 0.3233, 0.03866, 0.3329])
me_cube.materials.append(mat_material_003)
me_cube.use_remesh_preserve_volume = False
me_cube.use_remesh_preserve_attributes = False
me_cube.use_mirror_vertex_groups = False
me_cube.update()

# ---- objects
ob_cylinder = bpy.data.objects.new('Cylinder', me_cylinder)
ob_cube = bpy.data.objects.new('Cube', me_cube)

# ---- transforms, parenting, visibility, modifiers, constraints
ob_cylinder.location = (0.8604, -0.5409, -0.1665)
ob_cylinder.lineart.crease_threshold = 0.0
_m = ob_cylinder.modifiers.new('Subsurf', 'SUBSURF')
_m.uv_smooth = 'PRESERVE_CORNERS'
_m.quality = 2
_m.show_only_control_edges = False
ob_cube.location = (0.0, 0.0, 0.0)
ob_cube.lock_rotations_4d = False
ob_cube.empty_display_type = 'ARROWS'
ob_cube.lineart.crease_threshold = 0.0
_m = ob_cube.modifiers.new('Subsurf', 'SUBSURF')
_m.uv_smooth = 'PRESERVE_CORNERS'
_m.quality = 2
_m.levels = 2
_m.show_only_control_edges = False
_m = ob_cube.modifiers.new('Mirror', 'MIRROR')
_m.use_clip = True

# ---- collection membership
col_collection_1.objects.link(ob_cylinder)
col_collection_1.objects.link(ob_cube)

# ---- scene / render settings (as saved in the file)
scene.frame_start = 1; scene.frame_end = 250; scene.frame_set(1)
scene.render.engine = 'BLENDER_EEVEE_NEXT'
scene.render.resolution_percentage = 50
scene.render.dither_intensity = 0.0
scene.cycles.use_denoising = False
scene.cycles.samples = 10
scene.cycles.sampling_pattern = 'TABULATED_SOBOL'
scene.cycles.light_sampling_threshold = 0.0
scene.cycles.use_adaptive_sampling = False
scene.cycles.use_light_tree = False
scene.cycles.blur_glossy = 0.0
scene.cycles.pixel_filter_type = 'GAUSSIAN'
scene.cycles.sample_clamp_indirect = 0.0
scene.view_settings.view_transform = 'Standard'
bpy.context.view_layer.update()

# ---- added for rendering (the .blend has no active camera and no usable light): camera, sun
cam_auto = bpy.data.cameras.new('AutoCamera')
cam_auto.lens = 50.0
cam_auto.sensor_width = 36.0
cam_auto.clip_end = 1000.0
ob_auto_camera = bpy.data.objects.new('AutoCamera', cam_auto)
scene.collection.objects.link(ob_auto_camera)
ob_auto_camera.location = (3.54838, -4.25597, 3.59773)
ob_auto_camera.rotation_euler = (1.09748, -7.21219e-08, 0.694738)
scene.camera = ob_auto_camera
light_auto_sun = bpy.data.lights.new('AutoSun', 'SUN')
light_auto_sun.energy = 3.0
light_auto_sun.angle = 0.0523599
ob_auto_sun = bpy.data.objects.new('AutoSun', light_auto_sun)
scene.collection.objects.link(ob_auto_sun)
ob_auto_sun.rotation_euler = (0.872665, 0.174533, 0.523599)
bpy.context.view_layer.update()
